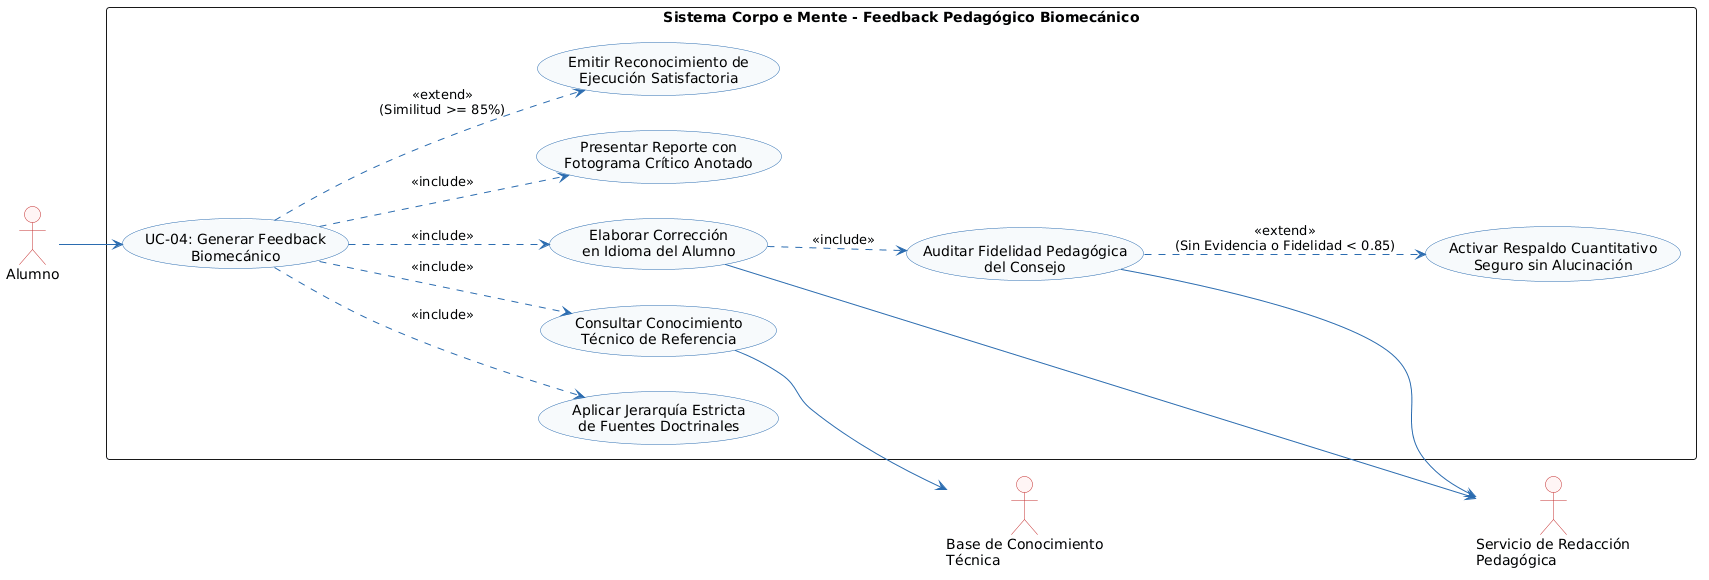

The diagram above was rendered by PlantUML. Its source (embedded in the PNG):
@startuml
left to right direction
skinparam shadowing false
skinparam monochrome false
skinparam defaultFontName Arial
skinparam roundcorner 6
skinparam ArrowColor #2B6CB0
skinparam ActorBorderColor #C53030
skinparam ActorBackgroundColor #FFF5F5
skinparam BoundaryBorderColor #2B6CB0
skinparam BoundaryBackgroundColor #EBF8FF
skinparam ControlBorderColor #2F855A
skinparam ControlBackgroundColor #F0FFF4
skinparam EntityBorderColor #D69E2E
skinparam EntityBackgroundColor #FFFFF0
skinparam UsecaseBorderColor #2B6CB0
skinparam UsecaseBackgroundColor #F7FAFC

actor "Alumno" as AL
actor "Base de Conocimiento\nTécnica" as BCT
actor "Servicio de Redacción\nPedagógica" as SRP

rectangle "Sistema Corpo e Mente - Feedback Pedagógico Biomecánico" {
    usecase "UC-04: Generar Feedback\nBiomecánico" as UC04
    usecase "Aplicar Jerarquía Estricta\nde Fuentes Doctrinales" as UC04_Jer
    usecase "Consultar Conocimiento\nTécnico de Referencia" as UC04_Con
    usecase "Elaborar Corrección\nen Idioma del Alumno" as UC04_Corr
    usecase "Auditar Fidelidad Pedagógica\ndel Consejo" as UC04_Aud
    usecase "Presentar Reporte con\nFotograma Crítico Anotado" as UC04_Rep
    usecase "Emitir Reconocimiento de\nEjecución Satisfactoria" as UC04_Ok
    usecase "Activar Respaldo Cuantitativo\nSeguro sin Alucinación" as UC04_Fall
}

AL --> UC04
UC04 ..> UC04_Jer : <<include>>
UC04 ..> UC04_Con : <<include>>
UC04 ..> UC04_Corr : <<include>>
UC04_Corr ..> UC04_Aud : <<include>>
UC04 ..> UC04_Rep : <<include>>
UC04 ..> UC04_Ok : <<extend>>\n(Similitud >= 85%)
UC04_Aud ..> UC04_Fall : <<extend>>\n(Sin Evidencia o Fidelidad < 0.85)

UC04_Con --> BCT
UC04_Corr --> SRP
UC04_Aud --> SRP
@enduml